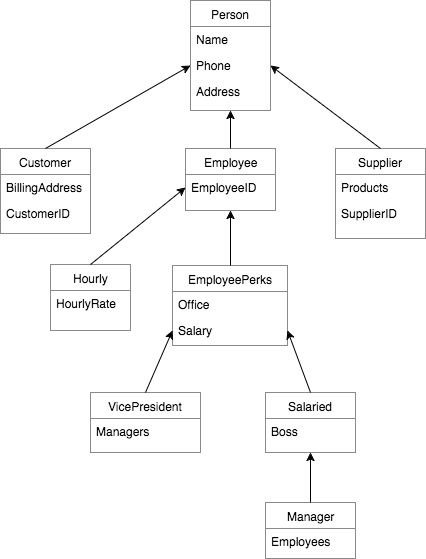

The diagram above was exported from draw.io. Its source (the exported page's mxGraphModel, read from the mxfile embedded in the PNG):
<mxGraphModel dx="930" dy="734" grid="1" gridSize="10" guides="1" tooltips="1" connect="1" arrows="1" fold="1" page="1" pageScale="1" pageWidth="850" pageHeight="1100" background="#ffffff" math="0" shadow="0">
  <root>
    <mxCell id="0" />
    <mxCell id="1" parent="0" />
    <mxCell id="2" value="Person" style="swimlane;html=1;fontStyle=0;childLayout=stackLayout;horizontal=1;startSize=26;fillColor=none;horizontalStack=0;resizeParent=1;resizeLast=0;collapsible=1;marginBottom=0;swimlaneFillColor=#ffffff;strokeColor=#8A8A8A;" vertex="1" parent="1">
      <mxGeometry x="350" y="10" width="80" height="110" as="geometry" />
    </mxCell>
    <mxCell id="3" value="Name" style="text;html=1;strokeColor=none;fillColor=none;align=left;verticalAlign=top;spacingLeft=4;spacingRight=4;whiteSpace=wrap;overflow=hidden;rotatable=0;points=[[0,0.5],[1,0.5]];portConstraint=eastwest;" vertex="1" parent="2">
      <mxGeometry y="26" width="80" height="26" as="geometry" />
    </mxCell>
    <mxCell id="4" value="Phone" style="text;html=1;strokeColor=none;fillColor=none;align=left;verticalAlign=top;spacingLeft=4;spacingRight=4;whiteSpace=wrap;overflow=hidden;rotatable=0;points=[[0,0.5],[1,0.5]];portConstraint=eastwest;" vertex="1" parent="2">
      <mxGeometry y="52" width="80" height="26" as="geometry" />
    </mxCell>
    <mxCell id="5" value="Address" style="text;html=1;strokeColor=none;fillColor=none;align=left;verticalAlign=top;spacingLeft=4;spacingRight=4;whiteSpace=wrap;overflow=hidden;rotatable=0;points=[[0,0.5],[1,0.5]];portConstraint=eastwest;" vertex="1" parent="2">
      <mxGeometry y="78" width="80" height="26" as="geometry" />
    </mxCell>
    <mxCell id="6" value="Name" style="text;html=1;strokeColor=none;fillColor=none;align=left;verticalAlign=top;spacingLeft=4;spacingRight=4;whiteSpace=wrap;overflow=hidden;rotatable=0;points=[[0,0.5],[1,0.5]];portConstraint=eastwest;" vertex="1" parent="1">
      <mxGeometry x="350" y="36" width="80" height="26" as="geometry" />
    </mxCell>
    <mxCell id="7" value="Phone" style="text;html=1;strokeColor=none;fillColor=none;align=left;verticalAlign=top;spacingLeft=4;spacingRight=4;whiteSpace=wrap;overflow=hidden;rotatable=0;points=[[0,0.5],[1,0.5]];portConstraint=eastwest;" vertex="1" parent="1">
      <mxGeometry x="350" y="62" width="80" height="26" as="geometry" />
    </mxCell>
    <mxCell id="8" value="Address" style="text;html=1;strokeColor=none;fillColor=none;align=left;verticalAlign=top;spacingLeft=4;spacingRight=4;whiteSpace=wrap;overflow=hidden;rotatable=0;points=[[0,0.5],[1,0.5]];portConstraint=eastwest;" vertex="1" parent="1">
      <mxGeometry x="350" y="88" width="80" height="26" as="geometry" />
    </mxCell>
    <mxCell id="9" value="Customer" style="swimlane;html=1;fontStyle=0;childLayout=stackLayout;horizontal=1;startSize=26;fillColor=none;horizontalStack=0;resizeParent=1;resizeLast=0;collapsible=1;marginBottom=0;swimlaneFillColor=#ffffff;strokeColor=#8A8A8A;" vertex="1" parent="1">
      <mxGeometry x="160" y="158" width="90" height="85" as="geometry" />
    </mxCell>
    <mxCell id="10" value="BillingAddress" style="text;html=1;strokeColor=none;fillColor=none;align=left;verticalAlign=top;spacingLeft=4;spacingRight=4;whiteSpace=wrap;overflow=hidden;rotatable=0;points=[[0,0.5],[1,0.5]];portConstraint=eastwest;" vertex="1" parent="9">
      <mxGeometry y="26" width="90" height="26" as="geometry" />
    </mxCell>
    <mxCell id="11" value="CustomerID" style="text;html=1;strokeColor=none;fillColor=none;align=left;verticalAlign=top;spacingLeft=4;spacingRight=4;whiteSpace=wrap;overflow=hidden;rotatable=0;points=[[0,0.5],[1,0.5]];portConstraint=eastwest;" vertex="1" parent="9">
      <mxGeometry y="52" width="90" height="26" as="geometry" />
    </mxCell>
    <mxCell id="12" value="BillingAddress" style="text;html=1;strokeColor=none;fillColor=none;align=left;verticalAlign=top;spacingLeft=4;spacingRight=4;whiteSpace=wrap;overflow=hidden;rotatable=0;points=[[0,0.5],[1,0.5]];portConstraint=eastwest;" vertex="1" parent="1">
      <mxGeometry x="160" y="184" width="90" height="26" as="geometry" />
    </mxCell>
    <mxCell id="13" value="CustomerID" style="text;html=1;strokeColor=none;fillColor=none;align=left;verticalAlign=top;spacingLeft=4;spacingRight=4;whiteSpace=wrap;overflow=hidden;rotatable=0;points=[[0,0.5],[1,0.5]];portConstraint=eastwest;" vertex="1" parent="1">
      <mxGeometry x="160" y="210" width="90" height="26" as="geometry" />
    </mxCell>
    <mxCell id="14" value="Employee" style="swimlane;html=1;fontStyle=0;childLayout=stackLayout;horizontal=1;startSize=26;fillColor=none;horizontalStack=0;resizeParent=1;resizeLast=0;collapsible=1;marginBottom=0;swimlaneFillColor=#ffffff;strokeColor=#8A8A8A;" vertex="1" parent="1">
      <mxGeometry x="345" y="158" width="90" height="62" as="geometry" />
    </mxCell>
    <mxCell id="15" value="EmployeeID" style="text;html=1;strokeColor=none;fillColor=none;align=left;verticalAlign=top;spacingLeft=4;spacingRight=4;whiteSpace=wrap;overflow=hidden;rotatable=0;points=[[0,0.5],[1,0.5]];portConstraint=eastwest;" vertex="1" parent="14">
      <mxGeometry y="26" width="90" height="26" as="geometry" />
    </mxCell>
    <mxCell id="16" value="EmployeeID" style="text;html=1;strokeColor=none;fillColor=none;align=left;verticalAlign=top;spacingLeft=4;spacingRight=4;whiteSpace=wrap;overflow=hidden;rotatable=0;points=[[0,0.5],[1,0.5]];portConstraint=eastwest;" vertex="1" parent="1">
      <mxGeometry x="345" y="184" width="90" height="26" as="geometry" />
    </mxCell>
    <mxCell id="17" value="Supplier" style="swimlane;html=1;fontStyle=0;childLayout=stackLayout;horizontal=1;startSize=26;fillColor=none;horizontalStack=0;resizeParent=1;resizeLast=0;collapsible=1;marginBottom=0;swimlaneFillColor=#ffffff;strokeColor=#8A8A8A;" vertex="1" parent="1">
      <mxGeometry x="495" y="158" width="90" height="90" as="geometry" />
    </mxCell>
    <mxCell id="18" value="Products" style="text;html=1;strokeColor=none;fillColor=none;align=left;verticalAlign=top;spacingLeft=4;spacingRight=4;whiteSpace=wrap;overflow=hidden;rotatable=0;points=[[0,0.5],[1,0.5]];portConstraint=eastwest;" vertex="1" parent="17">
      <mxGeometry y="26" width="90" height="26" as="geometry" />
    </mxCell>
    <mxCell id="19" value="SupplierID" style="text;html=1;strokeColor=none;fillColor=none;align=left;verticalAlign=top;spacingLeft=4;spacingRight=4;whiteSpace=wrap;overflow=hidden;rotatable=0;points=[[0,0.5],[1,0.5]];portConstraint=eastwest;" vertex="1" parent="17">
      <mxGeometry y="52" width="90" height="26" as="geometry" />
    </mxCell>
    <mxCell id="20" value="Products" style="text;html=1;strokeColor=none;fillColor=none;align=left;verticalAlign=top;spacingLeft=4;spacingRight=4;whiteSpace=wrap;overflow=hidden;rotatable=0;points=[[0,0.5],[1,0.5]];portConstraint=eastwest;" vertex="1" parent="1">
      <mxGeometry x="495" y="184" width="90" height="26" as="geometry" />
    </mxCell>
    <mxCell id="21" value="SupplierID" style="text;html=1;strokeColor=none;fillColor=none;align=left;verticalAlign=top;spacingLeft=4;spacingRight=4;whiteSpace=wrap;overflow=hidden;rotatable=0;points=[[0,0.5],[1,0.5]];portConstraint=eastwest;" vertex="1" parent="1">
      <mxGeometry x="495" y="210" width="90" height="26" as="geometry" />
    </mxCell>
    <mxCell id="22" value="EmployeePerks" style="swimlane;html=1;fontStyle=0;childLayout=stackLayout;horizontal=1;startSize=26;fillColor=none;horizontalStack=0;resizeParent=1;resizeLast=0;collapsible=1;marginBottom=0;swimlaneFillColor=#ffffff;strokeColor=#8A8A8A;" vertex="1" parent="1">
      <mxGeometry x="332" y="275" width="115" height="80" as="geometry" />
    </mxCell>
    <mxCell id="23" value="Office" style="text;html=1;strokeColor=none;fillColor=none;align=left;verticalAlign=top;spacingLeft=4;spacingRight=4;whiteSpace=wrap;overflow=hidden;rotatable=0;points=[[0,0.5],[1,0.5]];portConstraint=eastwest;" vertex="1" parent="22">
      <mxGeometry y="26" width="115" height="26" as="geometry" />
    </mxCell>
    <mxCell id="24" value="Salary" style="text;html=1;strokeColor=none;fillColor=none;align=left;verticalAlign=top;spacingLeft=4;spacingRight=4;whiteSpace=wrap;overflow=hidden;rotatable=0;points=[[0,0.5],[1,0.5]];portConstraint=eastwest;" vertex="1" parent="22">
      <mxGeometry y="52" width="115" height="26" as="geometry" />
    </mxCell>
    <mxCell id="25" value="Office" style="text;html=1;strokeColor=none;fillColor=none;align=left;verticalAlign=top;spacingLeft=4;spacingRight=4;whiteSpace=wrap;overflow=hidden;rotatable=0;points=[[0,0.5],[1,0.5]];portConstraint=eastwest;" vertex="1" parent="1">
      <mxGeometry x="332" y="301" width="115" height="26" as="geometry" />
    </mxCell>
    <mxCell id="26" value="Salary" style="text;html=1;strokeColor=none;fillColor=none;align=left;verticalAlign=top;spacingLeft=4;spacingRight=4;whiteSpace=wrap;overflow=hidden;rotatable=0;points=[[0,0.5],[1,0.5]];portConstraint=eastwest;" vertex="1" parent="1">
      <mxGeometry x="332" y="327" width="115" height="26" as="geometry" />
    </mxCell>
    <mxCell id="27" value="Hourly" style="swimlane;html=1;fontStyle=0;childLayout=stackLayout;horizontal=1;startSize=26;fillColor=none;horizontalStack=0;resizeParent=1;resizeLast=0;collapsible=1;marginBottom=0;swimlaneFillColor=#ffffff;strokeColor=#8A8A8A;" vertex="1" parent="1">
      <mxGeometry x="210" y="274" width="80" height="66" as="geometry" />
    </mxCell>
    <mxCell id="28" value="HourlyRate" style="text;html=1;strokeColor=none;fillColor=none;align=left;verticalAlign=top;spacingLeft=4;spacingRight=4;whiteSpace=wrap;overflow=hidden;rotatable=0;points=[[0,0.5],[1,0.5]];portConstraint=eastwest;" vertex="1" parent="27">
      <mxGeometry y="26" width="80" height="26" as="geometry" />
    </mxCell>
    <mxCell id="29" value="HourlyRate" style="text;html=1;strokeColor=none;fillColor=none;align=left;verticalAlign=top;spacingLeft=4;spacingRight=4;whiteSpace=wrap;overflow=hidden;rotatable=0;points=[[0,0.5],[1,0.5]];portConstraint=eastwest;" vertex="1" parent="1">
      <mxGeometry x="210" y="300" width="80" height="26" as="geometry" />
    </mxCell>
    <mxCell id="30" value="Salaried" style="swimlane;html=1;fontStyle=0;childLayout=stackLayout;horizontal=1;startSize=26;fillColor=none;horizontalStack=0;resizeParent=1;resizeLast=0;collapsible=1;marginBottom=0;swimlaneFillColor=#ffffff;strokeColor=#8A8A8A;" vertex="1" parent="1">
      <mxGeometry x="425" y="402" width="90" height="60" as="geometry" />
    </mxCell>
    <mxCell id="31" value="Boss" style="text;html=1;strokeColor=none;fillColor=none;align=left;verticalAlign=top;spacingLeft=4;spacingRight=4;whiteSpace=wrap;overflow=hidden;rotatable=0;points=[[0,0.5],[1,0.5]];portConstraint=eastwest;" vertex="1" parent="30">
      <mxGeometry y="26" width="90" height="26" as="geometry" />
    </mxCell>
    <mxCell id="32" value="Boss" style="text;html=1;strokeColor=none;fillColor=none;align=left;verticalAlign=top;spacingLeft=4;spacingRight=4;whiteSpace=wrap;overflow=hidden;rotatable=0;points=[[0,0.5],[1,0.5]];portConstraint=eastwest;" vertex="1" parent="1">
      <mxGeometry x="425" y="428" width="90" height="26" as="geometry" />
    </mxCell>
    <mxCell id="33" value="VicePresident" style="swimlane;html=1;fontStyle=0;childLayout=stackLayout;horizontal=1;startSize=26;fillColor=none;horizontalStack=0;resizeParent=1;resizeLast=0;collapsible=1;marginBottom=0;swimlaneFillColor=#ffffff;strokeColor=#8A8A8A;" vertex="1" parent="1">
      <mxGeometry x="250" y="402" width="110" height="60" as="geometry" />
    </mxCell>
    <mxCell id="34" value="Managers" style="text;html=1;strokeColor=none;fillColor=none;align=left;verticalAlign=top;spacingLeft=4;spacingRight=4;whiteSpace=wrap;overflow=hidden;rotatable=0;points=[[0,0.5],[1,0.5]];portConstraint=eastwest;" vertex="1" parent="33">
      <mxGeometry y="26" width="110" height="26" as="geometry" />
    </mxCell>
    <mxCell id="35" value="Managers" style="text;html=1;strokeColor=none;fillColor=none;align=left;verticalAlign=top;spacingLeft=4;spacingRight=4;whiteSpace=wrap;overflow=hidden;rotatable=0;points=[[0,0.5],[1,0.5]];portConstraint=eastwest;" vertex="1" parent="1">
      <mxGeometry x="250" y="428" width="110" height="26" as="geometry" />
    </mxCell>
    <mxCell id="36" value="Manager" style="swimlane;html=1;fontStyle=0;childLayout=stackLayout;horizontal=1;startSize=26;fillColor=none;horizontalStack=0;resizeParent=1;resizeLast=0;collapsible=1;marginBottom=0;swimlaneFillColor=#ffffff;strokeColor=#8A8A8A;" vertex="1" parent="1">
      <mxGeometry x="425" y="512" width="90" height="56" as="geometry" />
    </mxCell>
    <mxCell id="37" value="Employees" style="text;html=1;strokeColor=none;fillColor=none;align=left;verticalAlign=top;spacingLeft=4;spacingRight=4;whiteSpace=wrap;overflow=hidden;rotatable=0;points=[[0,0.5],[1,0.5]];portConstraint=eastwest;" vertex="1" parent="36">
      <mxGeometry y="26" width="90" height="26" as="geometry" />
    </mxCell>
    <mxCell id="38" value="Employees" style="text;html=1;strokeColor=none;fillColor=none;align=left;verticalAlign=top;spacingLeft=4;spacingRight=4;whiteSpace=wrap;overflow=hidden;rotatable=0;points=[[0,0.5],[1,0.5]];portConstraint=eastwest;" vertex="1" parent="1">
      <mxGeometry x="425" y="538" width="90" height="26" as="geometry" />
    </mxCell>
    <mxCell id="39" value="" style="endArrow=classic;html=1;strokeColor=#000000;fillColor=#6666FF;entryX=0;entryY=0.5;exitX=0.5;exitY=0;" edge="1" source="9" target="7" parent="1">
      <mxGeometry x="205" y="75" width="50" height="50" as="geometry">
        <mxPoint x="180" y="120" as="sourcePoint" />
        <mxPoint x="230" y="70" as="targetPoint" />
      </mxGeometry>
    </mxCell>
    <mxCell id="40" value="" style="endArrow=classic;html=1;strokeColor=#000000;fillColor=#6666FF;entryX=0.5;entryY=1;exitX=0.5;exitY=0;" edge="1" source="14" target="2" parent="1">
      <mxGeometry x="390" y="120" width="50" height="50" as="geometry">
        <mxPoint x="10" y="710" as="sourcePoint" />
        <mxPoint x="60" y="660" as="targetPoint" />
      </mxGeometry>
    </mxCell>
    <mxCell id="41" value="" style="endArrow=classic;html=1;strokeColor=#000000;fillColor=#6666FF;exitX=0.5;exitY=0;entryX=0;entryY=0.5;" edge="1" source="27" target="16" parent="1">
      <mxGeometry x="250" y="197" width="50" height="50" as="geometry">
        <mxPoint x="10" y="710" as="sourcePoint" />
        <mxPoint x="60" y="660" as="targetPoint" />
      </mxGeometry>
    </mxCell>
    <mxCell id="42" value="" style="endArrow=classic;html=1;strokeColor=#000000;fillColor=#6666FF;entryX=1;entryY=0.5;exitX=0.5;exitY=0;" edge="1" source="17" target="7" parent="1">
      <mxGeometry x="430" y="75" width="50" height="50" as="geometry">
        <mxPoint x="550" y="120" as="sourcePoint" />
        <mxPoint x="600" y="70" as="targetPoint" />
      </mxGeometry>
    </mxCell>
    <mxCell id="43" value="" style="endArrow=classic;html=1;strokeColor=#000000;fillColor=#6666FF;entryX=0.5;entryY=1;exitX=0.5;exitY=0;" edge="1" source="36" target="30" parent="1">
      <mxGeometry x="470" y="462" width="50" height="50" as="geometry">
        <mxPoint x="305" y="642" as="sourcePoint" />
        <mxPoint x="355" y="592" as="targetPoint" />
      </mxGeometry>
    </mxCell>
    <mxCell id="44" value="" style="endArrow=classic;html=1;strokeColor=#000000;fillColor=#6666FF;entryX=0.5;entryY=1;exitX=0.5;exitY=0;" edge="1" source="22" target="14" parent="1">
      <mxGeometry x="390" y="220" width="50" height="50" as="geometry">
        <mxPoint x="160" y="740" as="sourcePoint" />
        <mxPoint x="210" y="690" as="targetPoint" />
      </mxGeometry>
    </mxCell>
    <mxCell id="45" value="" style="endArrow=classic;html=1;strokeColor=#000000;fillColor=#6666FF;entryX=0;entryY=0.5;exitX=0.5;exitY=0;" edge="1" source="33" target="26" parent="1">
      <mxGeometry x="305" y="340" width="50" height="50" as="geometry">
        <mxPoint x="160" y="640" as="sourcePoint" />
        <mxPoint x="210" y="590" as="targetPoint" />
      </mxGeometry>
    </mxCell>
    <mxCell id="46" value="" style="endArrow=classic;html=1;strokeColor=#000000;fillColor=#6666FF;entryX=1;entryY=0.5;exitX=0.5;exitY=0;" edge="1" source="30" target="26" parent="1">
      <mxGeometry x="447" y="340" width="50" height="50" as="geometry">
        <mxPoint x="160" y="640" as="sourcePoint" />
        <mxPoint x="210" y="590" as="targetPoint" />
      </mxGeometry>
    </mxCell>
  </root>
</mxGraphModel>